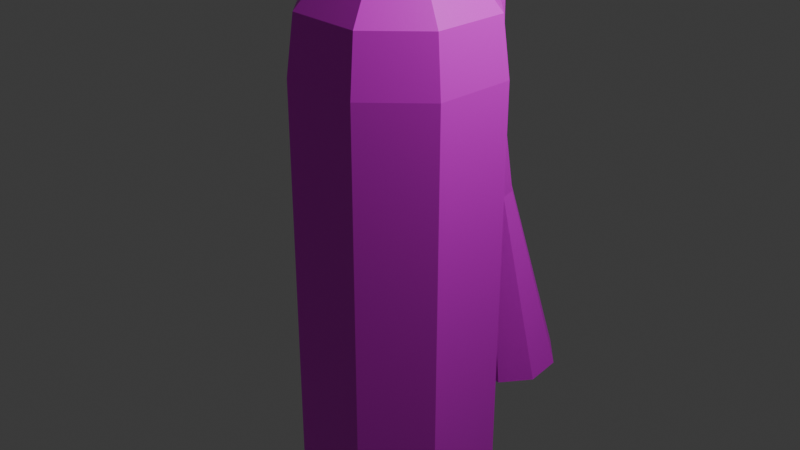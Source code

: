 # Source: fireStopper.blend  (saved by Blender 5.0.119; exported with 4.5.12 LTS)
import bpy
from mathutils import Matrix  # noqa: F401  (used for matrix-valued properties, if any)

bpy.ops.wm.read_factory_settings(use_empty=True)
scene = bpy.context.scene
scene.name = 'Scene'

# ---- collections
col_collection = bpy.data.collections.new('Collection'); scene.collection.children.link(col_collection)

# ---- images (referenced by path relative to the original .blend; pixels are not part of the script)
import os
ASSET_DIR = os.environ.get("B2B_ASSET_DIR", "")  # directory of the original .blend (textures are referenced by path, not embedded)
HERE = os.path.dirname(os.path.abspath(__file__))  # packed textures are extracted next to this script under _unpacked/

def load_image(name, relpath, width, height, colorspace="sRGB"):
    """Load a texture the original file referenced (path relative to the .blend, or extracted next to this script)."""
    p = next((c for c in (os.path.join(HERE, relpath), os.path.join(ASSET_DIR, relpath)) if relpath and os.path.exists(c)), "")
    if p:
        img = bpy.data.images.load(p, check_existing=True)
        img.name = name
    else:  # same state as the original file: an image datablock whose file is absent (Cycles renders it pink)
        img = bpy.data.images.new(name, width, height)
        img.source = "FILE"
        img.filepath = "//" + (relpath or name)
    img.colorspace_settings.name = colorspace
    return img
img_uv_firestopper_png_001 = load_image('uv_FireStopper.png.001', 'uv_FireStopper.png', 1024, 1024, 'sRGB')

# ---- materials (node trees are filled in below, after node groups)
mat_material = bpy.data.materials.new('Material')
mat_material.alpha_threshold = 0.0
mat_material.use_backface_culling_lightprobe_volume = False
mat_material.roughness = 0.5
mat_material.line_color = (0.0, 0.0, 0.0, 1.0)
mat_material_002 = bpy.data.materials.new('Material.002')
mat_material_001 = bpy.data.materials.new('Material.001')

# ---- material node trees
mat_material.use_nodes = True; mat_material.node_tree.nodes.clear()
_N = mat_material.node_tree.nodes; _L = mat_material.node_tree.links
n0 = _N.new('ShaderNodeOutputMaterial'); n0.name = 'Material Output'; n0.location = (200, 100)
n1 = _N.new('ShaderNodeBsdfPrincipled'); n1.name = 'Principled BSDF'; n1.location = (-200, 100)
n2 = _N.new('ShaderNodeTexImage'); n2.name = 'Image Texture'; n2.location = (-490, 75)
n2.image = img_uv_firestopper_png_001
_L.new(n1.outputs[0], n0.inputs[0])
_L.new(n2.outputs[0], n1.inputs[0])
n0.is_active_output = True
mat_material_002.use_nodes = True; mat_material_002.node_tree.nodes.clear()
_N = mat_material_002.node_tree.nodes; _L = mat_material_002.node_tree.links
n0 = _N.new('ShaderNodeBsdfPrincipled'); n0.name = 'Principled BSDF'; n0.location = (-200, 100)
n0.inputs[2].default_value = 1.0
n1 = _N.new('ShaderNodeOutputMaterial'); n1.name = 'Material Output'; n1.location = (200, 100)
n2 = _N.new('ShaderNodeTexImage'); n2.name = 'Image Texture'; n2.location = (-490, 75)
n2.image = img_uv_firestopper_png_001
_L.new(n0.outputs[0], n1.inputs[0])
_L.new(n2.outputs[0], n0.inputs[0])
n1.is_active_output = True
mat_material_001.use_nodes = True; mat_material_001.node_tree.nodes.clear()
_N = mat_material_001.node_tree.nodes; _L = mat_material_001.node_tree.links
n0 = _N.new('ShaderNodeBsdfPrincipled'); n0.name = 'Principled BSDF'; n0.location = (-200, 100)
n0.inputs[2].default_value = 1.0
n1 = _N.new('ShaderNodeOutputMaterial'); n1.name = 'Material Output'; n1.location = (200, 100)
n2 = _N.new('ShaderNodeTexImage'); n2.name = 'Image Texture'; n2.location = (-490, 75)
n2.image = img_uv_firestopper_png_001
_L.new(n0.outputs[0], n1.inputs[0])
_L.new(n2.outputs[0], n0.inputs[0])
n1.is_active_output = True

# ---- world
world_world = bpy.data.worlds.new('World'); scene.world = world_world
world_world.use_nodes = True; world_world.node_tree.nodes.clear()
_N = world_world.node_tree.nodes; _L = world_world.node_tree.links
n0 = _N.new('ShaderNodeOutputWorld'); n0.name = 'World Output'; n0.location = (200, 100)
n1 = _N.new('ShaderNodeBackground'); n1.name = 'Background'; n1.location = (-200, 100)
n1.inputs[0].default_value = (0.05088, 0.05088, 0.05088, 1.0)
_L.new(n1.outputs[0], n0.inputs[0])
n0.is_active_output = True
world_world.color = (0.05088, 0.05088, 0.05088)
world_world.sun_shadow_jitter_overblur = 0.0

# ---- cameras
cam_camera = bpy.data.cameras.new('Camera')
cam_camera.clip_end = 100.0
cam_camera.ortho_scale = 7.314

# ---- lights
light_light = bpy.data.lights.new('Light', 'POINT')
light_light.energy = 1000.0
light_light.shadow_soft_size = 0.1

# ---- meshes
me_cube = bpy.data.meshes.new('Cube')
me_cube.from_pydata([(-1.0, 0.4448, 1.616), (-0.4448, 1.0, 1.616), (1.0, -0.4448, 1.616), (0.4448, -1.0, 1.616), (-1.0, -0.4448, 1.616), (-0.4448, -1.0, 1.616), (0.4448, 1.0, 1.616), (1.0, 0.4448, 1.616), (0.5835, 0.2595, 2.691), (0.2595, 0.5835, 2.691), (0.4448, 1.0, -2.852), (1.0, 0.4448, -2.852), (0.2595, -0.5835, 2.691), (0.5835, -0.2595, 2.691), (1.0, -0.4448, -2.852), (0.4448, -1.0, -2.852), (-0.2595, 0.5835, 2.691), (-0.5835, 0.2595, 2.691), (-1.0, 0.4448, -2.852), (-0.4448, 1.0, -2.852), (-0.5835, -0.2595, 2.691), (-0.2595, -0.5835, 2.691), (-0.4448, -1.0, -2.852), (-1.0, -0.4448, -2.852), (0.9255, 0.4117, 2.234), (-0.4117, 0.9255, 2.234), (-0.9255, -0.4117, 2.234), (0.4117, -0.9255, 2.234), (0.4117, 0.9255, 2.234), (-0.4117, -0.9255, 2.234), (0.9255, -0.4117, 2.234), (-0.9255, 0.4117, 2.234), (0.2595, 0.5835, 3.119), (0.5835, 0.2595, 3.119), (-0.2595, -0.5835, 3.119), (-0.5835, -0.2595, 3.119), (0.5835, -0.2595, 3.119), (0.2595, -0.5835, 3.119), (-0.5835, 0.2595, 3.119), (-0.2595, 0.5835, 3.119)], [], [(25, 1, 0, 31), (11, 7, 2, 14), (15, 3, 5, 22), (23, 4, 0, 18), (27, 3, 2, 30), (19, 1, 6, 10), (7, 11, 10, 6), (29, 21, 20, 26), (3, 15, 14, 2), (1, 19, 18, 0), (25, 16, 9, 28), (24, 8, 13, 30), (16, 17, 38, 39), (18, 19, 10, 11, 14, 15, 22, 23), (27, 12, 21, 29), (26, 20, 17, 31), (22, 5, 4, 23), (24, 7, 6, 28), (8, 24, 28, 9), (4, 26, 31, 0), (3, 27, 29, 5), (7, 24, 30, 2), (1, 25, 28, 6), (5, 29, 26, 4), (12, 27, 30, 13), (16, 25, 31, 17), (33, 32, 39, 38, 35, 34, 37, 36), (21, 12, 37, 34), (13, 8, 33, 36), (12, 13, 36, 37), (9, 16, 39, 32), (20, 21, 34, 35), (8, 9, 32, 33), (17, 20, 35, 38)])
_uv = me_cube.uv_layers.new(name='UVMap')
_uv.uv.foreach_set('vector', [0.07148, 0.08171, 0.06884, 0.1311, 0.02467, 0.1293, 0.0306, 0.08008, 0.3429, 0.4853, 0.3429, 0.13, 0.4137, 0.13, 0.4137, 0.4853, 0.228, 0.4863, 0.228, 0.1311, 0.2987, 0.1311, 0.2987, 0.4863, 0.4137, 0.4853, 0.4137, 0.13, 0.4845, 0.13, 0.4845, 0.4853, 0.2306, 0.08171, 0.228, 0.1311, 0.1838, 0.1293, 0.1897, 0.08008, 0.06884, 0.4863, 0.06884, 0.1311, 0.1396, 0.1311, 0.1396, 0.4863, 0.1838, 0.1293, 0.1838, 0.4845, 0.1396, 0.4863, 0.1396, 0.1311, 0.4845, 0.2612, 0.5123, 0.2719, 0.5123, 0.3083, 0.4845, 0.319, 0.228, 0.1311, 0.228, 0.4863, 0.1838, 0.4845, 0.1838, 0.1293, 0.06884, 0.1311, 0.06884, 0.4863, 0.02467, 0.4845, 0.02467, 0.1293, 0.07148, 0.08171, 0.08358, 0.04434, 0.1249, 0.04434, 0.137, 0.08171, 0.3455, 0.08068, 0.3576, 0.04331, 0.3989, 0.04331, 0.4111, 0.08068, 0.08358, 0.04434, 0.05781, 0.04331, 0.05781, 0.009248, 0.08358, 0.01028, 0.5994, 0.009248, 0.6436, 0.05342, 0.6436, 0.1242, 0.5994, 0.1684, 0.5286, 0.1684, 0.4845, 0.1242, 0.4845, 0.05342, 0.5286, 0.009248, 0.2306, 0.08171, 0.2427, 0.04434, 0.284, 0.04434, 0.2961, 0.08171, 0.4163, 0.08068, 0.4284, 0.04331, 0.4697, 0.04331, 0.4818, 0.08068, 0.2987, 0.4863, 0.2987, 0.1311, 0.3429, 0.1293, 0.3429, 0.4845, 0.1779, 0.08008, 0.1838, 0.1293, 0.1396, 0.1311, 0.137, 0.08171, 0.4845, 0.3297, 0.5123, 0.319, 0.5123, 0.3768, 0.4845, 0.3661, 0.4137, 0.13, 0.4163, 0.08068, 0.4818, 0.08068, 0.4845, 0.13, 0.228, 0.1311, 0.2306, 0.08171, 0.2961, 0.08171, 0.2987, 0.1311, 0.3429, 0.13, 0.3455, 0.08068, 0.4111, 0.08068, 0.4137, 0.13, 0.06884, 0.1311, 0.07148, 0.08171, 0.137, 0.08171, 0.1396, 0.1311, 0.2987, 0.1311, 0.2961, 0.08171, 0.337, 0.08008, 0.3429, 0.1293, 0.4845, 0.3875, 0.5123, 0.3768, 0.5123, 0.4346, 0.4845, 0.424, 0.5123, 0.4818, 0.4845, 0.4925, 0.4845, 0.4346, 0.5123, 0.4453, 0.5515, 0.1684, 0.5773, 0.1941, 0.5773, 0.2354, 0.5515, 0.2612, 0.5102, 0.2612, 0.4845, 0.2354, 0.4845, 0.1941, 0.5102, 0.1684, 0.284, 0.04434, 0.2427, 0.04434, 0.2427, 0.01028, 0.284, 0.01028, 0.3989, 0.04331, 0.3576, 0.04331, 0.3576, 0.009248, 0.3989, 0.009248, 0.2427, 0.04434, 0.2169, 0.04331, 0.2169, 0.009248, 0.2427, 0.01028, 0.1249, 0.04434, 0.08358, 0.04434, 0.08358, 0.01028, 0.1249, 0.01028, 0.3098, 0.04331, 0.284, 0.04434, 0.284, 0.01028, 0.3098, 0.009248, 0.1507, 0.04331, 0.1249, 0.04434, 0.1249, 0.01028, 0.1507, 0.009248, 0.4697, 0.04331, 0.4284, 0.04331, 0.4284, 0.009248, 0.4697, 0.009248])
me_cube.materials.append(mat_material)
me_cube.use_mirror_vertex_groups = False
me_cube.update()
me_cube_001 = bpy.data.meshes.new('Cube.001')
me_cube_001.from_pydata([(-0.1162, -0.2012, -0.1835), (-0.1162, -0.2012, 0.3033), (-0.1162, 0.2012, -0.1835), (-0.1162, 0.2012, 0.3033), (0.1162, -0.2012, -0.1835), (0.1162, -0.2012, 0.3033), (0.1162, 0.2012, -0.1835), (0.1162, 0.2012, 0.3033), (-0.1162, -0.07339, 0.4373), (-0.1162, 0.07339, 0.4373), (0.1162, 0.07339, 0.4373), (0.1162, -0.07339, 0.4373), (-0.1162, -0.07339, 0.7336), (-0.1162, 0.07339, 0.7336), (0.1162, 0.07339, 0.7336), (0.1162, -0.07339, 0.7336), (-0.1162, -0.3214, 0.8764), (-0.1162, 0.3214, 0.8764), (0.1162, 0.3214, 0.8764), (0.1162, -0.3214, 0.8764), (-0.1162, -0.3214, 1.425), (-0.1162, 0.3214, 1.425), (0.1162, 0.3214, 1.425), (0.1162, -0.3214, 1.425), (-0.1162, -0.139, 1.558), (-0.1162, 0.139, 1.558), (0.1162, 0.139, 1.558), (0.1162, -0.139, 1.558)], [], [(0, 1, 3, 2), (2, 3, 7, 6), (6, 7, 5, 4), (4, 5, 1, 0), (2, 6, 4, 0), (3, 1, 8, 9), (8, 11, 15, 12), (1, 5, 11, 8), (7, 3, 9, 10), (5, 7, 10, 11), (15, 14, 18, 19), (10, 9, 13, 14), (11, 10, 14, 15), (9, 8, 12, 13), (16, 19, 23, 20), (13, 12, 16, 17), (12, 15, 19, 16), (14, 13, 17, 18), (22, 21, 25, 26), (18, 17, 21, 22), (19, 18, 22, 23), (17, 16, 20, 21), (26, 25, 24, 27), (23, 22, 26, 27), (21, 20, 24, 25), (20, 23, 27, 24)])
_uv = me_cube_001.uv_layers.new(name='UVMap')
_uv.uv.foreach_set('vector', [0.04657, 0.8858, 0.04657, 0.7837, 0.1309, 0.7837, 0.1309, 0.8858, 0.2908, 0.8343, 0.2908, 0.7671, 0.3395, 0.7671, 0.3395, 0.8343, 0.1813, 0.8858, 0.1813, 0.7837, 0.2656, 0.7837, 0.2656, 0.8858, 0.3395, 0.6676, 0.3395, 0.6003, 0.3883, 0.6003, 0.3883, 0.6676, 0.3883, 0.8719, 0.3395, 0.8719, 0.3395, 0.7904, 0.3883, 0.7904, 0.1309, 0.7837, 0.04657, 0.7837, 0.07336, 0.7557, 0.1041, 0.7557, 0.3883, 0.5617, 0.3395, 0.5617, 0.3395, 0.5208, 0.3883, 0.5208, 0.3883, 0.6003, 0.3395, 0.6003, 0.3395, 0.5617, 0.3883, 0.5617, 0.3395, 0.7671, 0.2908, 0.7671, 0.2908, 0.7284, 0.3395, 0.7284, 0.2656, 0.7837, 0.1813, 0.7837, 0.2081, 0.7557, 0.2388, 0.7557, 0.2388, 0.6935, 0.2081, 0.6935, 0.1561, 0.6636, 0.2908, 0.6636, 0.3395, 0.7284, 0.2908, 0.7284, 0.2908, 0.6875, 0.3395, 0.6875, 0.2388, 0.7557, 0.2081, 0.7557, 0.2081, 0.6935, 0.2388, 0.6935, 0.1041, 0.7557, 0.07336, 0.7557, 0.07336, 0.6935, 0.1041, 0.6935, 0.3883, 0.7904, 0.3395, 0.7904, 0.3395, 0.7147, 0.3883, 0.7147, 0.1041, 0.6935, 0.07336, 0.6935, 0.02138, 0.6636, 0.1561, 0.6636, 0.3395, 0.8922, 0.2908, 0.8922, 0.2908, 0.8343, 0.3395, 0.8343, 0.3395, 0.9206, 0.3395, 0.8719, 0.382, 0.8719, 0.382, 0.9206, 0.3395, 0.6117, 0.2908, 0.6117, 0.2908, 0.5646, 0.3395, 0.5646, 0.3395, 0.6875, 0.2908, 0.6875, 0.2908, 0.6117, 0.3395, 0.6117, 0.2908, 0.6636, 0.1561, 0.6636, 0.1561, 0.5486, 0.2908, 0.5486, 0.1561, 0.6636, 0.02138, 0.6636, 0.02138, 0.5486, 0.1561, 0.5486, 0.3395, 0.5646, 0.2908, 0.5646, 0.2908, 0.5208, 0.3395, 0.5208, 0.2908, 0.5486, 0.1561, 0.5486, 0.1943, 0.5208, 0.2526, 0.5208, 0.1561, 0.5486, 0.02138, 0.5486, 0.05961, 0.5208, 0.1179, 0.5208, 0.3883, 0.7147, 0.3395, 0.7147, 0.3395, 0.6676, 0.3883, 0.6676])
me_cube_001.materials.append(mat_material_002)
me_cube_001.update()
me_cube_002 = bpy.data.meshes.new('Cube.002')
me_cube_002.from_pydata([(-0.19, -0.4784, -1.201), (-0.4784, -0.19, -1.201), (-0.1792, -0.0712, 1.201), (-0.0712, -0.1792, 1.201), (-0.4784, 0.19, -1.201), (-0.19, 0.4784, -1.201), (-0.0712, 0.1792, 1.201), (-0.1792, 0.0712, 1.201), (0.4784, -0.19, -1.201), (0.19, -0.4784, -1.201), (0.0712, -0.1792, 1.201), (0.1792, -0.0712, 1.201), (0.19, 0.4784, -1.201), (0.4784, 0.19, -1.201), (0.1792, 0.0712, 1.201), (0.0712, 0.1792, 1.201), (-0.0712, -0.1769, 2.465), (-0.1792, -0.07026, 2.448), (-0.1792, 0.07026, 2.424), (-0.0712, 0.1769, 2.407), (0.0712, 0.1769, 2.407), (0.1792, 0.07026, 2.424), (0.1792, -0.07026, 2.448), (0.0712, -0.1769, 2.465), (-0.0712, 0.09841, 4.142), (-0.1792, 0.205, 4.125), (-0.1792, 0.3455, 4.102), (-0.0712, 0.4522, 4.084), (0.0712, 0.4522, 4.084), (0.1792, 0.3455, 4.102), (0.1792, 0.205, 4.125), (0.0712, 0.09841, 4.142), (-0.0712, 0.01307, 4.377), (-0.1792, 0.09463, 4.448), (-0.1792, 0.2021, 4.541), (-0.0712, 0.2837, 4.612), (0.0712, 0.2837, 4.612), (0.1792, 0.2021, 4.541), (0.1792, 0.09463, 4.448), (0.0712, 0.01307, 4.377), (-0.05322, -0.2243, 4.432), (-0.134, -0.2099, 4.512), (-0.134, -0.191, 4.617), (-0.05322, -0.1766, 4.696), (0.05322, -0.1766, 4.696), (0.134, -0.191, 4.617), (0.134, -0.2099, 4.512), (0.05322, -0.2243, 4.432), (-0.05322, -0.6523, 4.51), (-0.134, -0.6379, 4.589), (-0.134, -0.6189, 4.694), (-0.05322, -0.6045, 4.773), (0.05322, -0.6045, 4.773), (0.134, -0.6189, 4.694), (0.134, -0.6379, 4.589), (0.05322, -0.6523, 4.51)], [], [(0, 3, 2, 1), (6, 5, 4, 7), (14, 13, 12, 15), (10, 9, 8, 11), (4, 5, 12, 13, 8, 9, 0, 1), (1, 2, 7, 4), (9, 10, 3, 0), (11, 14, 21, 22), (5, 6, 15, 12), (13, 14, 11, 8), (20, 19, 27, 28), (7, 2, 17, 18), (15, 6, 19, 20), (10, 11, 22, 23), (3, 10, 23, 16), (14, 15, 20, 21), (6, 7, 18, 19), (2, 3, 16, 17), (26, 25, 33, 34), (16, 23, 31, 24), (23, 22, 30, 31), (19, 18, 26, 27), (22, 21, 29, 30), (18, 17, 25, 26), (21, 20, 28, 29), (17, 16, 24, 25), (38, 37, 45, 46), (29, 28, 36, 37), (25, 24, 32, 33), (28, 27, 35, 36), (24, 31, 39, 32), (31, 30, 38, 39), (27, 26, 34, 35), (30, 29, 37, 38), (40, 47, 55, 48), (34, 33, 41, 42), (37, 36, 44, 45), (33, 32, 40, 41), (36, 35, 43, 44), (32, 39, 47, 40), (39, 38, 46, 47), (35, 34, 42, 43), (53, 52, 51, 50, 49, 48, 55, 54), (47, 46, 54, 55), (43, 42, 50, 51), (46, 45, 53, 54), (42, 41, 49, 50), (45, 44, 52, 53), (41, 40, 48, 49), (44, 43, 51, 52)])
_uv = me_cube_002.uv_layers.new(name='UVMap')
_uv.uv.foreach_set('vector', [0.5556, 0.9638, 0.5903, 0.735, 0.6008, 0.7357, 0.5836, 0.9655, 0.8116, 0.7169, 0.7882, 0.9468, 0.7608, 0.9435, 0.8013, 0.7156, 0.8355, 0.7174, 0.8521, 0.9483, 0.8245, 0.9487, 0.8252, 0.7176, 0.7261, 0.735, 0.7608, 0.9638, 0.7328, 0.9655, 0.7156, 0.7357, 0.9783, 0.4182, 0.9783, 0.457, 0.9527, 0.4828, 0.9139, 0.4831, 0.8884, 0.4578, 0.8884, 0.419, 0.9139, 0.3933, 0.9527, 0.3929, 0.5836, 0.9655, 0.6008, 0.7357, 0.6144, 0.736, 0.6199, 0.9665, 0.8521, 0.9337, 0.8634, 0.7036, 0.877, 0.7036, 0.8884, 0.9337, 0.7156, 0.7357, 0.702, 0.736, 0.6989, 0.6192, 0.7122, 0.6167, 0.7882, 0.9468, 0.8116, 0.7169, 0.8252, 0.7176, 0.8245, 0.9487, 0.6965, 0.9665, 0.702, 0.736, 0.7156, 0.7357, 0.7328, 0.9655, 0.8312, 0.6028, 0.8176, 0.6021, 0.8258, 0.4442, 0.8394, 0.4449, 0.6144, 0.736, 0.6008, 0.7357, 0.6042, 0.6167, 0.6175, 0.6192, 0.8252, 0.7176, 0.8116, 0.7169, 0.8176, 0.6021, 0.8312, 0.6028, 0.7261, 0.735, 0.7156, 0.7357, 0.7122, 0.6167, 0.7225, 0.6144, 0.877, 0.7036, 0.8634, 0.7036, 0.8634, 0.5829, 0.877, 0.5829, 0.8355, 0.7174, 0.8252, 0.7176, 0.8312, 0.6028, 0.8416, 0.601, 0.8116, 0.7169, 0.8013, 0.7156, 0.8074, 0.5992, 0.8176, 0.6021, 0.6008, 0.7357, 0.5903, 0.735, 0.5938, 0.6144, 0.6042, 0.6167, 0.6482, 0.4599, 0.6349, 0.4573, 0.6252, 0.4262, 0.6357, 0.4176, 0.877, 0.5829, 0.8634, 0.5829, 0.8634, 0.4221, 0.877, 0.4221, 0.7225, 0.6144, 0.7122, 0.6167, 0.6815, 0.4573, 0.6918, 0.455, 0.6275, 0.6208, 0.6175, 0.6192, 0.6482, 0.4599, 0.6582, 0.4615, 0.7122, 0.6167, 0.6989, 0.6192, 0.6681, 0.4599, 0.6815, 0.4573, 0.6175, 0.6192, 0.6042, 0.6167, 0.6349, 0.4573, 0.6482, 0.4599, 0.6989, 0.6192, 0.6889, 0.6208, 0.6582, 0.4615, 0.6681, 0.4599, 0.6042, 0.6167, 0.5938, 0.6144, 0.6246, 0.455, 0.6349, 0.4573, 0.6912, 0.4262, 0.6807, 0.4176, 0.7181, 0.4092, 0.7202, 0.4191, 0.8499, 0.4431, 0.8394, 0.4449, 0.8421, 0.3936, 0.8521, 0.4004, 0.8874, 0.4235, 0.877, 0.4221, 0.877, 0.3999, 0.8874, 0.3929, 0.8394, 0.4449, 0.8258, 0.4442, 0.8285, 0.3929, 0.8421, 0.3936, 0.877, 0.4221, 0.8634, 0.4221, 0.8634, 0.3999, 0.877, 0.3999, 0.8634, 0.4221, 0.8531, 0.4235, 0.8531, 0.3929, 0.8634, 0.3999, 0.8258, 0.4442, 0.8157, 0.4413, 0.8179, 0.3986, 0.8285, 0.3929, 0.6815, 0.4573, 0.6681, 0.4599, 0.6807, 0.4176, 0.6912, 0.4262, 0.9106, 0.6109, 0.9004, 0.6109, 0.9004, 0.5694, 0.9106, 0.5694, 0.6357, 0.4176, 0.6252, 0.4262, 0.5962, 0.4191, 0.5983, 0.4092, 0.9226, 0.5629, 0.9123, 0.5694, 0.9106, 0.5247, 0.9183, 0.5247, 0.9226, 0.6409, 0.9123, 0.6341, 0.9106, 0.6109, 0.9183, 0.6112, 0.9123, 0.5694, 0.8987, 0.5694, 0.9004, 0.5247, 0.9106, 0.5247, 0.9123, 0.6341, 0.8987, 0.6341, 0.9004, 0.6109, 0.9106, 0.6109, 0.8987, 0.6341, 0.8884, 0.6409, 0.8927, 0.6112, 0.9004, 0.6109, 0.8987, 0.5694, 0.8884, 0.5629, 0.8927, 0.5247, 0.9004, 0.5247, 0.8884, 0.6591, 0.8884, 0.6482, 0.8955, 0.641, 0.9064, 0.6409, 0.9135, 0.6479, 0.9135, 0.6588, 0.9064, 0.666, 0.8955, 0.6661, 0.9004, 0.6109, 0.8927, 0.6112, 0.8927, 0.5697, 0.9004, 0.5694, 0.5997, 0.4014, 0.5983, 0.4092, 0.5576, 0.4007, 0.5591, 0.3929, 0.7202, 0.4191, 0.7181, 0.4092, 0.7587, 0.4007, 0.7608, 0.4106, 0.5983, 0.4092, 0.5962, 0.4191, 0.5556, 0.4106, 0.5576, 0.4007, 0.7181, 0.4092, 0.7166, 0.4014, 0.7573, 0.3929, 0.7587, 0.4007, 0.9183, 0.6112, 0.9106, 0.6109, 0.9106, 0.5694, 0.9183, 0.5697, 0.9106, 0.5247, 0.9004, 0.5247, 0.9004, 0.4831, 0.9106, 0.4831])
me_cube_002.materials.append(mat_material_001)
me_cube_002.update()

# ---- objects
ob_cube = bpy.data.objects.new('Cube', me_cube)
ob_light = bpy.data.objects.new('Light', light_light)
ob_camera = bpy.data.objects.new('Camera', cam_camera)
ob_cube_001 = bpy.data.objects.new('Cube.001', me_cube_001)
ob_cube_002 = bpy.data.objects.new('Cube.002', me_cube_002)

# ---- transforms, parenting, visibility, modifiers, constraints
ob_cube.location = (0.0, 0.0, 0.0)
ob_cube.rotation_euler = (0.0, 0.0, -1.571)
ob_cube.lock_rotations_4d = False
ob_cube.empty_display_type = 'ARROWS'
ob_cube.lineart.crease_threshold = 0.0
ob_light.location = (4.076, 1.005, 5.904)
ob_light.rotation_euler = (0.6503, 0.05522, 1.866)
ob_light.lock_rotations_4d = False
ob_light.empty_display_type = 'ARROWS'
ob_light.color = (0.0, 0.0, 0.0, 0.0)
ob_light.lineart.crease_threshold = 0.0
ob_camera.location = (7.359, -6.926, 4.958)
ob_camera.rotation_euler = (1.109, 0.0, 0.8149)
ob_camera.lock_rotations_4d = False
ob_camera.empty_display_type = 'ARROWS'
ob_camera.color = (0.0, 0.0, 0.0, 0.0)
ob_camera.display_type = 'WIRE'
ob_camera.lineart.crease_threshold = 0.0
ob_cube_001.location = (0.0, 0.0, 2.965)
ob_cube_002.location = (0.0, 1.68, -1.307)
ob_cube_002.rotation_euler = (0.1865, -0.0, 0.0)

# ---- collection membership
col_collection.objects.link(ob_cube)
col_collection.objects.link(ob_light)
col_collection.objects.link(ob_camera)
col_collection.objects.link(ob_cube_001)
col_collection.objects.link(ob_cube_002)

# ---- scene / render settings (as saved in the file)
scene.camera = ob_camera
scene.frame_start = 1; scene.frame_end = 250; scene.frame_set(1)
scene.render.engine = 'BLENDER_EEVEE_NEXT'
scene.render.bake_bias = 0.0
scene.render.bake_samples = 0
scene.cycles.sampling_pattern = 'TABULATED_SOBOL'
scene.eevee.use_volume_custom_range = False
bpy.context.view_layer.update()
